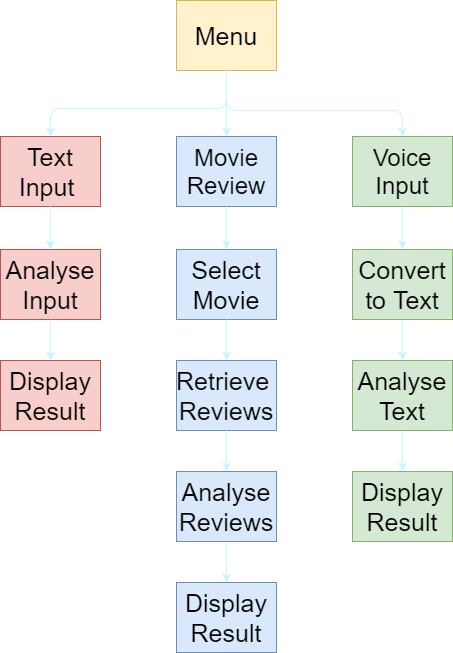

The diagram above was exported from draw.io. Its source (the exported page's mxGraphModel, read from the mxfile embedded in the PNG):
<mxGraphModel dx="768" dy="482" grid="0" gridSize="10" guides="1" tooltips="1" connect="1" arrows="1" fold="1" page="1" pageScale="1" pageWidth="850" pageHeight="1100" math="0" shadow="0">
  <root>
    <mxCell id="0" />
    <mxCell id="1" parent="0" />
    <mxCell id="BMP-sjA1fkkQQu63rsXz-2" value="&lt;font style=&quot;font-size: 25px&quot;&gt;Menu&lt;/font&gt;" style="text;html=1;strokeColor=#d6b656;fillColor=#fff2cc;align=center;verticalAlign=middle;whiteSpace=wrap;rounded=0;" parent="1" vertex="1">
      <mxGeometry x="370" y="190" width="100" height="70" as="geometry" />
    </mxCell>
    <mxCell id="BMP-sjA1fkkQQu63rsXz-4" value="&lt;span style=&quot;font-size: 24px&quot;&gt;Movie Review&lt;/span&gt;" style="text;html=1;strokeColor=#6c8ebf;fillColor=#dae8fc;align=center;verticalAlign=middle;whiteSpace=wrap;rounded=0;" parent="1" vertex="1">
      <mxGeometry x="370" y="326" width="100" height="70" as="geometry" />
    </mxCell>
    <mxCell id="BMP-sjA1fkkQQu63rsXz-30" value="" style="edgeStyle=orthogonalEdgeStyle;rounded=0;orthogonalLoop=1;jettySize=auto;html=1;strokeColor=#C7F6FF;" parent="1" source="BMP-sjA1fkkQQu63rsXz-5" target="BMP-sjA1fkkQQu63rsXz-14" edge="1">
      <mxGeometry relative="1" as="geometry" />
    </mxCell>
    <mxCell id="BMP-sjA1fkkQQu63rsXz-5" value="&lt;span style=&quot;font-size: 24px&quot;&gt;Voice Input&lt;/span&gt;" style="text;html=1;strokeColor=#82b366;fillColor=#d5e8d4;align=center;verticalAlign=middle;whiteSpace=wrap;rounded=0;" parent="1" vertex="1">
      <mxGeometry x="546" y="326" width="100" height="70" as="geometry" />
    </mxCell>
    <mxCell id="BMP-sjA1fkkQQu63rsXz-6" value="&lt;font style=&quot;font-size: 25px&quot;&gt;Text Input&amp;nbsp;&lt;/font&gt;" style="text;html=1;strokeColor=#b85450;fillColor=#f8cecc;align=center;verticalAlign=middle;whiteSpace=wrap;rounded=0;" parent="1" vertex="1">
      <mxGeometry x="194" y="326" width="100" height="70" as="geometry" />
    </mxCell>
    <mxCell id="BMP-sjA1fkkQQu63rsXz-8" value="" style="endArrow=classic;html=1;entryX=0.5;entryY=0;entryDx=0;entryDy=0;exitX=0.5;exitY=1;exitDx=0;exitDy=0;strokeColor=#C7F6FF;" parent="1" source="BMP-sjA1fkkQQu63rsXz-2" target="BMP-sjA1fkkQQu63rsXz-6" edge="1">
      <mxGeometry width="50" height="50" relative="1" as="geometry">
        <mxPoint x="297" y="447" as="sourcePoint" />
        <mxPoint x="347" y="397" as="targetPoint" />
        <Array as="points">
          <mxPoint x="420" y="298" />
          <mxPoint x="244" y="298" />
        </Array>
      </mxGeometry>
    </mxCell>
    <mxCell id="BMP-sjA1fkkQQu63rsXz-9" value="" style="endArrow=classic;html=1;entryX=0.5;entryY=0;entryDx=0;entryDy=0;exitX=0.5;exitY=1;exitDx=0;exitDy=0;strokeColor=#C7F6FF;" parent="1" source="BMP-sjA1fkkQQu63rsXz-2" target="BMP-sjA1fkkQQu63rsXz-4" edge="1">
      <mxGeometry width="50" height="50" relative="1" as="geometry">
        <mxPoint x="489" y="278" as="sourcePoint" />
        <mxPoint x="387" y="492" as="targetPoint" />
      </mxGeometry>
    </mxCell>
    <mxCell id="BMP-sjA1fkkQQu63rsXz-11" value="" style="endArrow=classic;html=1;entryX=0.5;entryY=0;entryDx=0;entryDy=0;exitX=0.5;exitY=1;exitDx=0;exitDy=0;strokeColor=#C7F6FF;" parent="1" source="BMP-sjA1fkkQQu63rsXz-2" target="BMP-sjA1fkkQQu63rsXz-5" edge="1">
      <mxGeometry width="50" height="50" relative="1" as="geometry">
        <mxPoint x="460" y="290" as="sourcePoint" />
        <mxPoint x="348" y="397" as="targetPoint" />
        <Array as="points">
          <mxPoint x="420" y="300" />
          <mxPoint x="596" y="300" />
        </Array>
      </mxGeometry>
    </mxCell>
    <mxCell id="BMP-sjA1fkkQQu63rsXz-13" value="&lt;span style=&quot;font-size: 25px&quot;&gt;Analyse Input&lt;/span&gt;" style="text;html=1;strokeColor=#b85450;fillColor=#f8cecc;align=center;verticalAlign=middle;whiteSpace=wrap;rounded=0;" parent="1" vertex="1">
      <mxGeometry x="194" y="439" width="100" height="70" as="geometry" />
    </mxCell>
    <mxCell id="BMP-sjA1fkkQQu63rsXz-31" value="" style="edgeStyle=orthogonalEdgeStyle;rounded=0;orthogonalLoop=1;jettySize=auto;html=1;strokeColor=#C7F6FF;" parent="1" source="BMP-sjA1fkkQQu63rsXz-14" target="BMP-sjA1fkkQQu63rsXz-19" edge="1">
      <mxGeometry relative="1" as="geometry" />
    </mxCell>
    <mxCell id="BMP-sjA1fkkQQu63rsXz-14" value="&lt;span style=&quot;font-size: 25px&quot;&gt;Convert to Text&lt;/span&gt;" style="text;html=1;strokeColor=#82b366;fillColor=#d5e8d4;align=center;verticalAlign=middle;whiteSpace=wrap;rounded=0;" parent="1" vertex="1">
      <mxGeometry x="546" y="439" width="100" height="70" as="geometry" />
    </mxCell>
    <mxCell id="BMP-sjA1fkkQQu63rsXz-16" value="&lt;span style=&quot;font-size: 25px&quot;&gt;Select Movie&lt;/span&gt;" style="text;html=1;strokeColor=#6c8ebf;fillColor=#dae8fc;align=center;verticalAlign=middle;whiteSpace=wrap;rounded=0;" parent="1" vertex="1">
      <mxGeometry x="370" y="439" width="100" height="70" as="geometry" />
    </mxCell>
    <mxCell id="BMP-sjA1fkkQQu63rsXz-17" value="&lt;span style=&quot;font-size: 25px&quot;&gt;Display Result&lt;/span&gt;" style="text;html=1;strokeColor=#b85450;fillColor=#f8cecc;align=center;verticalAlign=middle;whiteSpace=wrap;rounded=0;" parent="1" vertex="1">
      <mxGeometry x="194" y="550" width="100" height="70" as="geometry" />
    </mxCell>
    <mxCell id="BMP-sjA1fkkQQu63rsXz-18" value="&lt;span style=&quot;font-size: 25px&quot;&gt;Retrieve&amp;nbsp;&lt;br&gt;Reviews&lt;br&gt;&lt;/span&gt;" style="text;html=1;strokeColor=#6c8ebf;fillColor=#dae8fc;align=center;verticalAlign=middle;whiteSpace=wrap;rounded=0;" parent="1" vertex="1">
      <mxGeometry x="370" y="550" width="100" height="70" as="geometry" />
    </mxCell>
    <mxCell id="BMP-sjA1fkkQQu63rsXz-32" value="" style="edgeStyle=orthogonalEdgeStyle;rounded=0;orthogonalLoop=1;jettySize=auto;html=1;strokeColor=#C7F6FF;" parent="1" source="BMP-sjA1fkkQQu63rsXz-19" target="BMP-sjA1fkkQQu63rsXz-21" edge="1">
      <mxGeometry relative="1" as="geometry" />
    </mxCell>
    <mxCell id="BMP-sjA1fkkQQu63rsXz-19" value="&lt;span style=&quot;font-size: 25px&quot;&gt;Analyse Text&lt;/span&gt;" style="text;html=1;strokeColor=#82b366;fillColor=#d5e8d4;align=center;verticalAlign=middle;whiteSpace=wrap;rounded=0;" parent="1" vertex="1">
      <mxGeometry x="546" y="550" width="100" height="70" as="geometry" />
    </mxCell>
    <mxCell id="BMP-sjA1fkkQQu63rsXz-29" value="" style="edgeStyle=orthogonalEdgeStyle;rounded=0;orthogonalLoop=1;jettySize=auto;html=1;strokeColor=#C7F6FF;" parent="1" source="BMP-sjA1fkkQQu63rsXz-20" target="BMP-sjA1fkkQQu63rsXz-22" edge="1">
      <mxGeometry relative="1" as="geometry" />
    </mxCell>
    <mxCell id="BMP-sjA1fkkQQu63rsXz-20" value="&lt;span style=&quot;font-size: 25px&quot;&gt;Analyse Reviews&lt;/span&gt;" style="text;html=1;strokeColor=#6c8ebf;fillColor=#dae8fc;align=center;verticalAlign=middle;whiteSpace=wrap;rounded=0;" parent="1" vertex="1">
      <mxGeometry x="370" y="661" width="100" height="70" as="geometry" />
    </mxCell>
    <mxCell id="BMP-sjA1fkkQQu63rsXz-21" value="&lt;span style=&quot;font-size: 25px&quot;&gt;Display Result&lt;/span&gt;" style="text;html=1;strokeColor=#82b366;fillColor=#d5e8d4;align=center;verticalAlign=middle;whiteSpace=wrap;rounded=0;" parent="1" vertex="1">
      <mxGeometry x="546" y="661" width="100" height="70" as="geometry" />
    </mxCell>
    <mxCell id="BMP-sjA1fkkQQu63rsXz-22" value="&lt;span style=&quot;font-size: 25px&quot;&gt;Display Result&lt;/span&gt;" style="text;html=1;strokeColor=#6c8ebf;fillColor=#dae8fc;align=center;verticalAlign=middle;whiteSpace=wrap;rounded=0;" parent="1" vertex="1">
      <mxGeometry x="370" y="772" width="100" height="70" as="geometry" />
    </mxCell>
    <mxCell id="BMP-sjA1fkkQQu63rsXz-24" value="" style="endArrow=classic;html=1;exitX=0.5;exitY=1;exitDx=0;exitDy=0;entryX=0.5;entryY=0;entryDx=0;entryDy=0;strokeColor=#C7F6FF;" parent="1" source="BMP-sjA1fkkQQu63rsXz-6" target="BMP-sjA1fkkQQu63rsXz-13" edge="1">
      <mxGeometry width="50" height="50" relative="1" as="geometry">
        <mxPoint x="296" y="610" as="sourcePoint" />
        <mxPoint x="346" y="560" as="targetPoint" />
      </mxGeometry>
    </mxCell>
    <mxCell id="BMP-sjA1fkkQQu63rsXz-25" value="" style="endArrow=classic;html=1;exitX=0.5;exitY=1;exitDx=0;exitDy=0;entryX=0.5;entryY=0;entryDx=0;entryDy=0;strokeColor=#C7F6FF;" parent="1" source="BMP-sjA1fkkQQu63rsXz-13" target="BMP-sjA1fkkQQu63rsXz-17" edge="1">
      <mxGeometry width="50" height="50" relative="1" as="geometry">
        <mxPoint x="296" y="610" as="sourcePoint" />
        <mxPoint x="346" y="560" as="targetPoint" />
      </mxGeometry>
    </mxCell>
    <mxCell id="BMP-sjA1fkkQQu63rsXz-26" value="" style="endArrow=classic;html=1;entryX=0.5;entryY=0;entryDx=0;entryDy=0;strokeColor=#C7F6FF;" parent="1" source="BMP-sjA1fkkQQu63rsXz-16" target="BMP-sjA1fkkQQu63rsXz-18" edge="1">
      <mxGeometry width="50" height="50" relative="1" as="geometry">
        <mxPoint x="420" y="559" as="sourcePoint" />
        <mxPoint x="420" y="579.7106781186548" as="targetPoint" />
      </mxGeometry>
    </mxCell>
    <mxCell id="BMP-sjA1fkkQQu63rsXz-27" value="" style="endArrow=classic;html=1;entryX=0.5;entryY=0;entryDx=0;entryDy=0;strokeColor=#C7F6FF;" parent="1" source="BMP-sjA1fkkQQu63rsXz-4" target="BMP-sjA1fkkQQu63rsXz-16" edge="1">
      <mxGeometry width="50" height="50" relative="1" as="geometry">
        <mxPoint x="420" y="446" as="sourcePoint" />
        <mxPoint x="397" y="415" as="targetPoint" />
      </mxGeometry>
    </mxCell>
    <mxCell id="BMP-sjA1fkkQQu63rsXz-28" value="" style="endArrow=classic;html=1;entryX=0.5;entryY=0;entryDx=0;entryDy=0;exitX=0.5;exitY=1;exitDx=0;exitDy=0;strokeColor=#C7F6FF;" parent="1" source="BMP-sjA1fkkQQu63rsXz-18" target="BMP-sjA1fkkQQu63rsXz-20" edge="1">
      <mxGeometry width="50" height="50" relative="1" as="geometry">
        <mxPoint x="432" y="635" as="sourcePoint" />
        <mxPoint x="432" y="678" as="targetPoint" />
      </mxGeometry>
    </mxCell>
  </root>
</mxGraphModel>